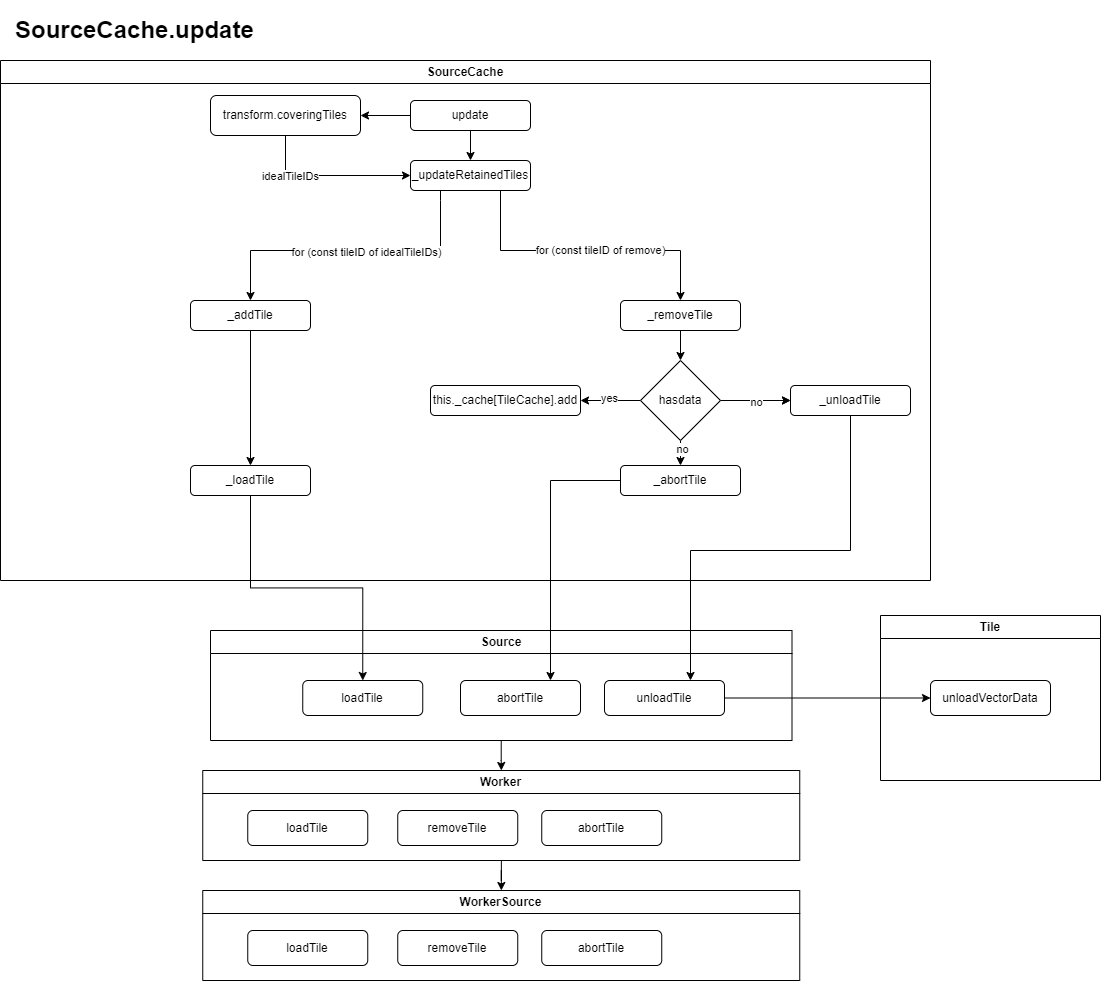

The diagram above was exported from draw.io. Its source (the exported page's mxGraphModel, read from the mxfile embedded in the PNG):
<mxGraphModel dx="2876" dy="2235" grid="1" gridSize="10" guides="1" tooltips="1" connect="1" arrows="1" fold="1" page="1" pageScale="1" pageWidth="827" pageHeight="1169" math="0" shadow="0">
  <root>
    <mxCell id="WIyWlLk6GJQsqaUBKTNV-0" />
    <mxCell id="WIyWlLk6GJQsqaUBKTNV-1" parent="WIyWlLk6GJQsqaUBKTNV-0" />
    <mxCell id="6rlLTtqQhx7_V_TDLeoF-19" style="edgeStyle=orthogonalEdgeStyle;rounded=0;orthogonalLoop=1;jettySize=auto;html=1;" edge="1" parent="WIyWlLk6GJQsqaUBKTNV-1" source="33prEhxDg7f5K74rlyEw-85" target="6rlLTtqQhx7_V_TDLeoF-15">
      <mxGeometry relative="1" as="geometry" />
    </mxCell>
    <mxCell id="33prEhxDg7f5K74rlyEw-85" value="Worker" style="swimlane;whiteSpace=wrap;html=1;startSize=23;" parent="WIyWlLk6GJQsqaUBKTNV-1" vertex="1">
      <mxGeometry x="-47.75" y="760" width="597" height="90" as="geometry" />
    </mxCell>
    <mxCell id="33prEhxDg7f5K74rlyEw-61" value="removeTile" style="rounded=1;whiteSpace=wrap;html=1;" parent="33prEhxDg7f5K74rlyEw-85" vertex="1">
      <mxGeometry x="195" y="40" width="120" height="35" as="geometry" />
    </mxCell>
    <mxCell id="33prEhxDg7f5K74rlyEw-66" value="loadTile" style="rounded=1;whiteSpace=wrap;html=1;" parent="33prEhxDg7f5K74rlyEw-85" vertex="1">
      <mxGeometry x="45" y="40" width="120" height="35" as="geometry" />
    </mxCell>
    <mxCell id="33prEhxDg7f5K74rlyEw-68" value="abortTile" style="rounded=1;whiteSpace=wrap;html=1;" parent="33prEhxDg7f5K74rlyEw-85" vertex="1">
      <mxGeometry x="339" y="40" width="120" height="35" as="geometry" />
    </mxCell>
    <mxCell id="6rlLTtqQhx7_V_TDLeoF-14" style="edgeStyle=orthogonalEdgeStyle;rounded=0;orthogonalLoop=1;jettySize=auto;html=1;" edge="1" parent="WIyWlLk6GJQsqaUBKTNV-1" source="33prEhxDg7f5K74rlyEw-80" target="33prEhxDg7f5K74rlyEw-85">
      <mxGeometry relative="1" as="geometry" />
    </mxCell>
    <mxCell id="33prEhxDg7f5K74rlyEw-80" value="Source" style="swimlane;whiteSpace=wrap;html=1;" parent="WIyWlLk6GJQsqaUBKTNV-1" vertex="1">
      <mxGeometry x="-40" y="620" width="581.5" height="110" as="geometry" />
    </mxCell>
    <mxCell id="6rlLTtqQhx7_V_TDLeoF-2" value="unloadTile" style="rounded=1;whiteSpace=wrap;html=1;" vertex="1" parent="33prEhxDg7f5K74rlyEw-80">
      <mxGeometry x="394" y="50" width="120" height="35" as="geometry" />
    </mxCell>
    <mxCell id="6rlLTtqQhx7_V_TDLeoF-3" value="loadTile" style="rounded=1;whiteSpace=wrap;html=1;" vertex="1" parent="33prEhxDg7f5K74rlyEw-80">
      <mxGeometry x="92.25" y="50" width="120" height="35" as="geometry" />
    </mxCell>
    <mxCell id="6rlLTtqQhx7_V_TDLeoF-4" value="abortTile" style="rounded=1;whiteSpace=wrap;html=1;" vertex="1" parent="33prEhxDg7f5K74rlyEw-80">
      <mxGeometry x="250" y="50" width="120" height="35" as="geometry" />
    </mxCell>
    <mxCell id="33prEhxDg7f5K74rlyEw-79" value="SourceCache" style="swimlane;whiteSpace=wrap;html=1;" parent="WIyWlLk6GJQsqaUBKTNV-1" vertex="1">
      <mxGeometry x="-250" y="50" width="930" height="520" as="geometry" />
    </mxCell>
    <mxCell id="33prEhxDg7f5K74rlyEw-9" style="edgeStyle=orthogonalEdgeStyle;rounded=0;orthogonalLoop=1;jettySize=auto;html=1;" parent="WIyWlLk6GJQsqaUBKTNV-1" source="WIyWlLk6GJQsqaUBKTNV-3" target="33prEhxDg7f5K74rlyEw-2" edge="1">
      <mxGeometry relative="1" as="geometry" />
    </mxCell>
    <mxCell id="WIyWlLk6GJQsqaUBKTNV-3" value="update" style="rounded=1;whiteSpace=wrap;html=1;fontSize=12;glass=0;strokeWidth=1;shadow=0;" parent="WIyWlLk6GJQsqaUBKTNV-1" vertex="1">
      <mxGeometry x="160" y="90" width="120" height="30" as="geometry" />
    </mxCell>
    <mxCell id="33prEhxDg7f5K74rlyEw-12" style="edgeStyle=orthogonalEdgeStyle;rounded=0;orthogonalLoop=1;jettySize=auto;html=1;exitX=0.5;exitY=1;exitDx=0;exitDy=0;entryX=0.5;entryY=0;entryDx=0;entryDy=0;" parent="WIyWlLk6GJQsqaUBKTNV-1" source="WIyWlLk6GJQsqaUBKTNV-7" target="33prEhxDg7f5K74rlyEw-15" edge="1">
      <mxGeometry relative="1" as="geometry">
        <mxPoint x="220" y="370" as="targetPoint" />
        <Array as="points">
          <mxPoint x="190" y="190" />
          <mxPoint x="190" y="240" />
          <mxPoint y="240" />
          <mxPoint y="320" />
        </Array>
      </mxGeometry>
    </mxCell>
    <mxCell id="33prEhxDg7f5K74rlyEw-17" value="for (const tileID of idealTileIDs)" style="edgeLabel;html=1;align=center;verticalAlign=middle;resizable=0;points=[];" parent="33prEhxDg7f5K74rlyEw-12" vertex="1" connectable="0">
      <mxGeometry y="1" relative="1" as="geometry">
        <mxPoint as="offset" />
      </mxGeometry>
    </mxCell>
    <mxCell id="WIyWlLk6GJQsqaUBKTNV-7" value="_updateRetainedTiles" style="rounded=1;whiteSpace=wrap;html=1;fontSize=12;glass=0;strokeWidth=1;shadow=0;" parent="WIyWlLk6GJQsqaUBKTNV-1" vertex="1">
      <mxGeometry x="160" y="150" width="120" height="30" as="geometry" />
    </mxCell>
    <mxCell id="33prEhxDg7f5K74rlyEw-0" value="" style="endArrow=classic;html=1;rounded=0;exitX=0.5;exitY=1;exitDx=0;exitDy=0;entryX=0.5;entryY=0;entryDx=0;entryDy=0;" parent="WIyWlLk6GJQsqaUBKTNV-1" source="WIyWlLk6GJQsqaUBKTNV-3" target="WIyWlLk6GJQsqaUBKTNV-7" edge="1">
      <mxGeometry width="50" height="50" relative="1" as="geometry">
        <mxPoint x="230" y="210" as="sourcePoint" />
        <mxPoint x="280" y="160" as="targetPoint" />
      </mxGeometry>
    </mxCell>
    <mxCell id="33prEhxDg7f5K74rlyEw-10" style="edgeStyle=orthogonalEdgeStyle;rounded=0;orthogonalLoop=1;jettySize=auto;html=1;exitX=0.5;exitY=1;exitDx=0;exitDy=0;entryX=0;entryY=0.5;entryDx=0;entryDy=0;" parent="WIyWlLk6GJQsqaUBKTNV-1" source="33prEhxDg7f5K74rlyEw-2" target="WIyWlLk6GJQsqaUBKTNV-7" edge="1">
      <mxGeometry relative="1" as="geometry" />
    </mxCell>
    <mxCell id="33prEhxDg7f5K74rlyEw-11" value="idealTileIDs" style="edgeLabel;html=1;align=center;verticalAlign=middle;resizable=0;points=[];" parent="33prEhxDg7f5K74rlyEw-10" vertex="1" connectable="0">
      <mxGeometry x="-0.4691" relative="1" as="geometry">
        <mxPoint as="offset" />
      </mxGeometry>
    </mxCell>
    <mxCell id="33prEhxDg7f5K74rlyEw-2" value="transform.coveringTiles" style="rounded=1;whiteSpace=wrap;html=1;fontSize=12;glass=0;strokeWidth=1;shadow=0;" parent="WIyWlLk6GJQsqaUBKTNV-1" vertex="1">
      <mxGeometry x="-40" y="85" width="150" height="40" as="geometry" />
    </mxCell>
    <mxCell id="33prEhxDg7f5K74rlyEw-52" value="" style="edgeStyle=orthogonalEdgeStyle;rounded=0;orthogonalLoop=1;jettySize=auto;html=1;" parent="WIyWlLk6GJQsqaUBKTNV-1" source="33prEhxDg7f5K74rlyEw-15" target="33prEhxDg7f5K74rlyEw-51" edge="1">
      <mxGeometry relative="1" as="geometry" />
    </mxCell>
    <mxCell id="33prEhxDg7f5K74rlyEw-15" value="_addTile" style="rounded=1;whiteSpace=wrap;html=1;fontSize=12;glass=0;strokeWidth=1;shadow=0;" parent="WIyWlLk6GJQsqaUBKTNV-1" vertex="1">
      <mxGeometry x="-60" y="290" width="120" height="30" as="geometry" />
    </mxCell>
    <mxCell id="33prEhxDg7f5K74rlyEw-27" style="edgeStyle=orthogonalEdgeStyle;rounded=0;orthogonalLoop=1;jettySize=auto;html=1;exitX=0.75;exitY=1;exitDx=0;exitDy=0;entryX=0.5;entryY=0;entryDx=0;entryDy=0;" parent="WIyWlLk6GJQsqaUBKTNV-1" source="WIyWlLk6GJQsqaUBKTNV-7" target="33prEhxDg7f5K74rlyEw-28" edge="1">
      <mxGeometry relative="1" as="geometry">
        <mxPoint x="321.8600000000001" y="281.98" as="targetPoint" />
        <Array as="points">
          <mxPoint x="250" y="240" />
          <mxPoint x="430" y="240" />
        </Array>
      </mxGeometry>
    </mxCell>
    <mxCell id="33prEhxDg7f5K74rlyEw-29" value="for (const tileID of remove)" style="edgeLabel;html=1;align=center;verticalAlign=middle;resizable=0;points=[];" parent="33prEhxDg7f5K74rlyEw-27" vertex="1" connectable="0">
      <mxGeometry x="0.1176" y="1" relative="1" as="geometry">
        <mxPoint x="-2" as="offset" />
      </mxGeometry>
    </mxCell>
    <mxCell id="33prEhxDg7f5K74rlyEw-36" value="" style="edgeStyle=orthogonalEdgeStyle;rounded=0;orthogonalLoop=1;jettySize=auto;html=1;" parent="WIyWlLk6GJQsqaUBKTNV-1" source="33prEhxDg7f5K74rlyEw-28" target="33prEhxDg7f5K74rlyEw-35" edge="1">
      <mxGeometry relative="1" as="geometry" />
    </mxCell>
    <mxCell id="33prEhxDg7f5K74rlyEw-28" value="_removeTile" style="rounded=1;whiteSpace=wrap;html=1;fontSize=12;glass=0;strokeWidth=1;shadow=0;" parent="WIyWlLk6GJQsqaUBKTNV-1" vertex="1">
      <mxGeometry x="370" y="290" width="120" height="30" as="geometry" />
    </mxCell>
    <mxCell id="33prEhxDg7f5K74rlyEw-30" value="&lt;h1&gt;SourceCache.update&lt;/h1&gt;" style="text;html=1;strokeColor=none;fillColor=none;spacing=5;spacingTop=-20;whiteSpace=wrap;overflow=hidden;rounded=0;" parent="WIyWlLk6GJQsqaUBKTNV-1" vertex="1">
      <mxGeometry x="-240" width="270" height="50" as="geometry" />
    </mxCell>
    <mxCell id="33prEhxDg7f5K74rlyEw-41" value="" style="edgeStyle=orthogonalEdgeStyle;rounded=0;orthogonalLoop=1;jettySize=auto;html=1;" parent="WIyWlLk6GJQsqaUBKTNV-1" source="33prEhxDg7f5K74rlyEw-35" target="33prEhxDg7f5K74rlyEw-40" edge="1">
      <mxGeometry relative="1" as="geometry" />
    </mxCell>
    <mxCell id="33prEhxDg7f5K74rlyEw-42" value="yes" style="edgeLabel;html=1;align=center;verticalAlign=middle;resizable=0;points=[];" parent="33prEhxDg7f5K74rlyEw-41" vertex="1" connectable="0">
      <mxGeometry x="0.0333" y="-3" relative="1" as="geometry">
        <mxPoint as="offset" />
      </mxGeometry>
    </mxCell>
    <mxCell id="33prEhxDg7f5K74rlyEw-44" value="" style="edgeStyle=orthogonalEdgeStyle;rounded=0;orthogonalLoop=1;jettySize=auto;html=1;" parent="WIyWlLk6GJQsqaUBKTNV-1" source="33prEhxDg7f5K74rlyEw-35" target="33prEhxDg7f5K74rlyEw-43" edge="1">
      <mxGeometry relative="1" as="geometry" />
    </mxCell>
    <mxCell id="33prEhxDg7f5K74rlyEw-47" value="" style="edgeStyle=orthogonalEdgeStyle;rounded=0;orthogonalLoop=1;jettySize=auto;html=1;" parent="WIyWlLk6GJQsqaUBKTNV-1" source="33prEhxDg7f5K74rlyEw-35" target="33prEhxDg7f5K74rlyEw-43" edge="1">
      <mxGeometry relative="1" as="geometry" />
    </mxCell>
    <mxCell id="33prEhxDg7f5K74rlyEw-50" value="no" style="edgeLabel;html=1;align=center;verticalAlign=middle;resizable=0;points=[];" parent="33prEhxDg7f5K74rlyEw-47" vertex="1" connectable="0">
      <mxGeometry y="-1" relative="1" as="geometry">
        <mxPoint as="offset" />
      </mxGeometry>
    </mxCell>
    <mxCell id="33prEhxDg7f5K74rlyEw-75" value="" style="edgeStyle=orthogonalEdgeStyle;rounded=0;orthogonalLoop=1;jettySize=auto;html=1;" parent="WIyWlLk6GJQsqaUBKTNV-1" source="33prEhxDg7f5K74rlyEw-35" target="33prEhxDg7f5K74rlyEw-74" edge="1">
      <mxGeometry relative="1" as="geometry" />
    </mxCell>
    <mxCell id="33prEhxDg7f5K74rlyEw-76" value="no" style="edgeLabel;html=1;align=center;verticalAlign=middle;resizable=0;points=[];" parent="33prEhxDg7f5K74rlyEw-75" vertex="1" connectable="0">
      <mxGeometry x="0.4182" y="1" relative="1" as="geometry">
        <mxPoint as="offset" />
      </mxGeometry>
    </mxCell>
    <mxCell id="33prEhxDg7f5K74rlyEw-35" value="hasdata" style="rhombus;whiteSpace=wrap;html=1;" parent="WIyWlLk6GJQsqaUBKTNV-1" vertex="1">
      <mxGeometry x="390" y="350" width="80" height="80" as="geometry" />
    </mxCell>
    <mxCell id="33prEhxDg7f5K74rlyEw-40" value="this._cache[TileCache].add" style="rounded=1;whiteSpace=wrap;html=1;" parent="WIyWlLk6GJQsqaUBKTNV-1" vertex="1">
      <mxGeometry x="180" y="375" width="150" height="30" as="geometry" />
    </mxCell>
    <mxCell id="6rlLTtqQhx7_V_TDLeoF-11" style="edgeStyle=orthogonalEdgeStyle;rounded=0;orthogonalLoop=1;jettySize=auto;html=1;" edge="1" parent="WIyWlLk6GJQsqaUBKTNV-1" source="33prEhxDg7f5K74rlyEw-43" target="6rlLTtqQhx7_V_TDLeoF-2">
      <mxGeometry relative="1" as="geometry">
        <Array as="points">
          <mxPoint x="600" y="540" />
          <mxPoint x="440" y="540" />
        </Array>
      </mxGeometry>
    </mxCell>
    <mxCell id="33prEhxDg7f5K74rlyEw-43" value="_unloadTile" style="rounded=1;whiteSpace=wrap;html=1;" parent="WIyWlLk6GJQsqaUBKTNV-1" vertex="1">
      <mxGeometry x="540" y="375" width="120" height="30" as="geometry" />
    </mxCell>
    <mxCell id="6rlLTtqQhx7_V_TDLeoF-12" style="edgeStyle=orthogonalEdgeStyle;rounded=0;orthogonalLoop=1;jettySize=auto;html=1;entryX=0.5;entryY=0;entryDx=0;entryDy=0;" edge="1" parent="WIyWlLk6GJQsqaUBKTNV-1" source="33prEhxDg7f5K74rlyEw-51" target="6rlLTtqQhx7_V_TDLeoF-3">
      <mxGeometry relative="1" as="geometry" />
    </mxCell>
    <mxCell id="33prEhxDg7f5K74rlyEw-51" value="_loadTile" style="rounded=1;whiteSpace=wrap;html=1;glass=0;strokeWidth=1;shadow=0;" parent="WIyWlLk6GJQsqaUBKTNV-1" vertex="1">
      <mxGeometry x="-60" y="455" width="120" height="30" as="geometry" />
    </mxCell>
    <mxCell id="6rlLTtqQhx7_V_TDLeoF-9" style="edgeStyle=orthogonalEdgeStyle;rounded=0;orthogonalLoop=1;jettySize=auto;html=1;" edge="1" parent="WIyWlLk6GJQsqaUBKTNV-1" source="33prEhxDg7f5K74rlyEw-74" target="6rlLTtqQhx7_V_TDLeoF-4">
      <mxGeometry relative="1" as="geometry">
        <Array as="points">
          <mxPoint x="300" y="470" />
        </Array>
      </mxGeometry>
    </mxCell>
    <mxCell id="33prEhxDg7f5K74rlyEw-74" value="_abortTile" style="rounded=1;whiteSpace=wrap;html=1;" parent="WIyWlLk6GJQsqaUBKTNV-1" vertex="1">
      <mxGeometry x="370" y="455" width="120" height="30" as="geometry" />
    </mxCell>
    <mxCell id="33prEhxDg7f5K74rlyEw-82" value="Tile" style="swimlane;whiteSpace=wrap;html=1;" parent="WIyWlLk6GJQsqaUBKTNV-1" vertex="1">
      <mxGeometry x="630" y="605" width="220" height="165" as="geometry" />
    </mxCell>
    <mxCell id="33prEhxDg7f5K74rlyEw-58" value="unloadVectorData" style="rounded=1;whiteSpace=wrap;html=1;" parent="33prEhxDg7f5K74rlyEw-82" vertex="1">
      <mxGeometry x="50" y="65" width="120" height="35" as="geometry" />
    </mxCell>
    <mxCell id="6rlLTtqQhx7_V_TDLeoF-13" style="edgeStyle=orthogonalEdgeStyle;rounded=0;orthogonalLoop=1;jettySize=auto;html=1;entryX=0;entryY=0.5;entryDx=0;entryDy=0;" edge="1" parent="WIyWlLk6GJQsqaUBKTNV-1" source="6rlLTtqQhx7_V_TDLeoF-2" target="33prEhxDg7f5K74rlyEw-58">
      <mxGeometry relative="1" as="geometry" />
    </mxCell>
    <mxCell id="6rlLTtqQhx7_V_TDLeoF-15" value="WorkerSource" style="swimlane;whiteSpace=wrap;html=1;startSize=23;" vertex="1" parent="WIyWlLk6GJQsqaUBKTNV-1">
      <mxGeometry x="-47.75" y="880" width="597" height="90" as="geometry" />
    </mxCell>
    <mxCell id="6rlLTtqQhx7_V_TDLeoF-16" value="removeTile" style="rounded=1;whiteSpace=wrap;html=1;" vertex="1" parent="6rlLTtqQhx7_V_TDLeoF-15">
      <mxGeometry x="195" y="40" width="120" height="35" as="geometry" />
    </mxCell>
    <mxCell id="6rlLTtqQhx7_V_TDLeoF-17" value="loadTile" style="rounded=1;whiteSpace=wrap;html=1;" vertex="1" parent="6rlLTtqQhx7_V_TDLeoF-15">
      <mxGeometry x="45" y="40" width="120" height="35" as="geometry" />
    </mxCell>
    <mxCell id="6rlLTtqQhx7_V_TDLeoF-18" value="abortTile" style="rounded=1;whiteSpace=wrap;html=1;" vertex="1" parent="6rlLTtqQhx7_V_TDLeoF-15">
      <mxGeometry x="339" y="40" width="120" height="35" as="geometry" />
    </mxCell>
  </root>
</mxGraphModel>